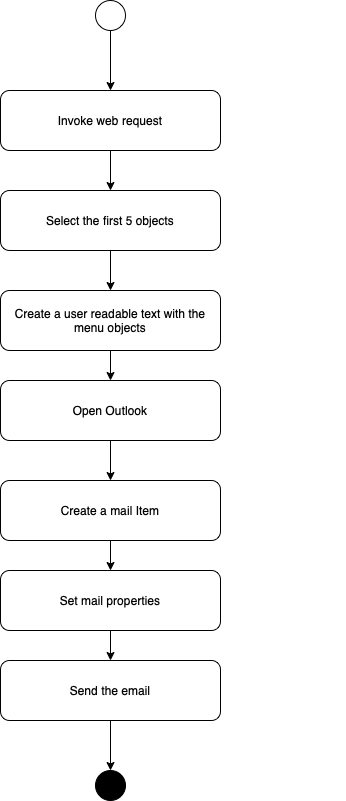

The diagram above was exported from draw.io. Its source (the exported page's mxGraphModel, read from the mxfile embedded in the PNG):
<mxGraphModel dx="954" dy="537" grid="1" gridSize="10" guides="1" tooltips="1" connect="1" arrows="1" fold="1" page="1" pageScale="1" pageWidth="827" pageHeight="1169" math="0" shadow="0">
  <root>
    <mxCell id="WIyWlLk6GJQsqaUBKTNV-0" />
    <mxCell id="WIyWlLk6GJQsqaUBKTNV-1" parent="WIyWlLk6GJQsqaUBKTNV-0" />
    <mxCell id="fsuv3K1XKC7l2EjngFzc-2" style="edgeStyle=orthogonalEdgeStyle;rounded=0;orthogonalLoop=1;jettySize=auto;html=1;entryX=0.5;entryY=0;entryDx=0;entryDy=0;" edge="1" parent="WIyWlLk6GJQsqaUBKTNV-1" source="fsuv3K1XKC7l2EjngFzc-1" target="fsuv3K1XKC7l2EjngFzc-4">
      <mxGeometry relative="1" as="geometry">
        <mxPoint x="204.9949999999999" y="190" as="targetPoint" />
      </mxGeometry>
    </mxCell>
    <mxCell id="fsuv3K1XKC7l2EjngFzc-1" value="" style="ellipse;whiteSpace=wrap;html=1;aspect=fixed;" vertex="1" parent="WIyWlLk6GJQsqaUBKTNV-1">
      <mxGeometry x="190" y="100" width="30" height="30" as="geometry" />
    </mxCell>
    <mxCell id="fsuv3K1XKC7l2EjngFzc-3" value="&lt;span style=&quot;text-align: start;&quot;&gt;&lt;/span&gt;" style="text;html=1;strokeColor=none;fillColor=none;align=center;verticalAlign=middle;whiteSpace=wrap;rounded=0;" vertex="1" parent="WIyWlLk6GJQsqaUBKTNV-1">
      <mxGeometry x="380" y="270" width="60" height="30" as="geometry" />
    </mxCell>
    <mxCell id="fsuv3K1XKC7l2EjngFzc-13" style="edgeStyle=orthogonalEdgeStyle;rounded=0;orthogonalLoop=1;jettySize=auto;html=1;entryX=0.5;entryY=0;entryDx=0;entryDy=0;" edge="1" parent="WIyWlLk6GJQsqaUBKTNV-1" source="fsuv3K1XKC7l2EjngFzc-4" target="fsuv3K1XKC7l2EjngFzc-5">
      <mxGeometry relative="1" as="geometry" />
    </mxCell>
    <mxCell id="fsuv3K1XKC7l2EjngFzc-4" value="Invoke web request" style="rounded=1;whiteSpace=wrap;html=1;" vertex="1" parent="WIyWlLk6GJQsqaUBKTNV-1">
      <mxGeometry x="95" y="190" width="220" height="60" as="geometry" />
    </mxCell>
    <mxCell id="fsuv3K1XKC7l2EjngFzc-19" style="edgeStyle=orthogonalEdgeStyle;rounded=0;orthogonalLoop=1;jettySize=auto;html=1;entryX=0.5;entryY=0;entryDx=0;entryDy=0;" edge="1" parent="WIyWlLk6GJQsqaUBKTNV-1" source="fsuv3K1XKC7l2EjngFzc-5" target="fsuv3K1XKC7l2EjngFzc-18">
      <mxGeometry relative="1" as="geometry" />
    </mxCell>
    <mxCell id="fsuv3K1XKC7l2EjngFzc-5" value="Select the first 5 objects" style="rounded=1;whiteSpace=wrap;html=1;" vertex="1" parent="WIyWlLk6GJQsqaUBKTNV-1">
      <mxGeometry x="95" y="290" width="220" height="60" as="geometry" />
    </mxCell>
    <mxCell id="fsuv3K1XKC7l2EjngFzc-15" style="edgeStyle=orthogonalEdgeStyle;rounded=0;orthogonalLoop=1;jettySize=auto;html=1;entryX=0.5;entryY=0;entryDx=0;entryDy=0;" edge="1" parent="WIyWlLk6GJQsqaUBKTNV-1" source="fsuv3K1XKC7l2EjngFzc-6" target="fsuv3K1XKC7l2EjngFzc-7">
      <mxGeometry relative="1" as="geometry" />
    </mxCell>
    <mxCell id="fsuv3K1XKC7l2EjngFzc-6" value="&lt;span style=&quot;text-align: start;&quot;&gt;&lt;/span&gt;&lt;span style=&quot;text-align: start;&quot;&gt;&lt;/span&gt;Open Outlook" style="rounded=1;whiteSpace=wrap;html=1;" vertex="1" parent="WIyWlLk6GJQsqaUBKTNV-1">
      <mxGeometry x="95" y="480" width="220" height="60" as="geometry" />
    </mxCell>
    <mxCell id="fsuv3K1XKC7l2EjngFzc-16" style="edgeStyle=orthogonalEdgeStyle;rounded=0;orthogonalLoop=1;jettySize=auto;html=1;entryX=0.5;entryY=0;entryDx=0;entryDy=0;" edge="1" parent="WIyWlLk6GJQsqaUBKTNV-1" source="fsuv3K1XKC7l2EjngFzc-7" target="fsuv3K1XKC7l2EjngFzc-8">
      <mxGeometry relative="1" as="geometry" />
    </mxCell>
    <mxCell id="fsuv3K1XKC7l2EjngFzc-7" value="Create a mail Item&lt;span style=&quot;text-align: start;&quot;&gt;&lt;/span&gt;&lt;span style=&quot;text-align: start;&quot;&gt;&lt;/span&gt;" style="rounded=1;whiteSpace=wrap;html=1;" vertex="1" parent="WIyWlLk6GJQsqaUBKTNV-1">
      <mxGeometry x="95" y="580" width="220" height="60" as="geometry" />
    </mxCell>
    <mxCell id="fsuv3K1XKC7l2EjngFzc-17" style="edgeStyle=orthogonalEdgeStyle;rounded=0;orthogonalLoop=1;jettySize=auto;html=1;entryX=0.5;entryY=0;entryDx=0;entryDy=0;" edge="1" parent="WIyWlLk6GJQsqaUBKTNV-1" source="fsuv3K1XKC7l2EjngFzc-8" target="fsuv3K1XKC7l2EjngFzc-9">
      <mxGeometry relative="1" as="geometry" />
    </mxCell>
    <mxCell id="fsuv3K1XKC7l2EjngFzc-8" value="Set mail properties&lt;span style=&quot;text-align: start;&quot;&gt;&lt;/span&gt;" style="rounded=1;whiteSpace=wrap;html=1;" vertex="1" parent="WIyWlLk6GJQsqaUBKTNV-1">
      <mxGeometry x="95" y="670" width="220" height="60" as="geometry" />
    </mxCell>
    <mxCell id="fsuv3K1XKC7l2EjngFzc-12" style="edgeStyle=orthogonalEdgeStyle;rounded=0;orthogonalLoop=1;jettySize=auto;html=1;entryX=0.5;entryY=0;entryDx=0;entryDy=0;" edge="1" parent="WIyWlLk6GJQsqaUBKTNV-1" source="fsuv3K1XKC7l2EjngFzc-9" target="fsuv3K1XKC7l2EjngFzc-11">
      <mxGeometry relative="1" as="geometry" />
    </mxCell>
    <mxCell id="fsuv3K1XKC7l2EjngFzc-9" value="Send the email&lt;span style=&quot;text-align: start;&quot;&gt;&lt;/span&gt;" style="rounded=1;whiteSpace=wrap;html=1;" vertex="1" parent="WIyWlLk6GJQsqaUBKTNV-1">
      <mxGeometry x="95" y="760" width="220" height="60" as="geometry" />
    </mxCell>
    <mxCell id="fsuv3K1XKC7l2EjngFzc-11" value="" style="ellipse;whiteSpace=wrap;html=1;aspect=fixed;fillStyle=solid;fillColor=#000000;" vertex="1" parent="WIyWlLk6GJQsqaUBKTNV-1">
      <mxGeometry x="190" y="870" width="30" height="30" as="geometry" />
    </mxCell>
    <mxCell id="fsuv3K1XKC7l2EjngFzc-20" style="edgeStyle=orthogonalEdgeStyle;rounded=0;orthogonalLoop=1;jettySize=auto;html=1;" edge="1" parent="WIyWlLk6GJQsqaUBKTNV-1" source="fsuv3K1XKC7l2EjngFzc-18" target="fsuv3K1XKC7l2EjngFzc-6">
      <mxGeometry relative="1" as="geometry" />
    </mxCell>
    <mxCell id="fsuv3K1XKC7l2EjngFzc-18" value="Create a user readable text with the menu objects" style="rounded=1;whiteSpace=wrap;html=1;" vertex="1" parent="WIyWlLk6GJQsqaUBKTNV-1">
      <mxGeometry x="95" y="390" width="220" height="60" as="geometry" />
    </mxCell>
  </root>
</mxGraphModel>